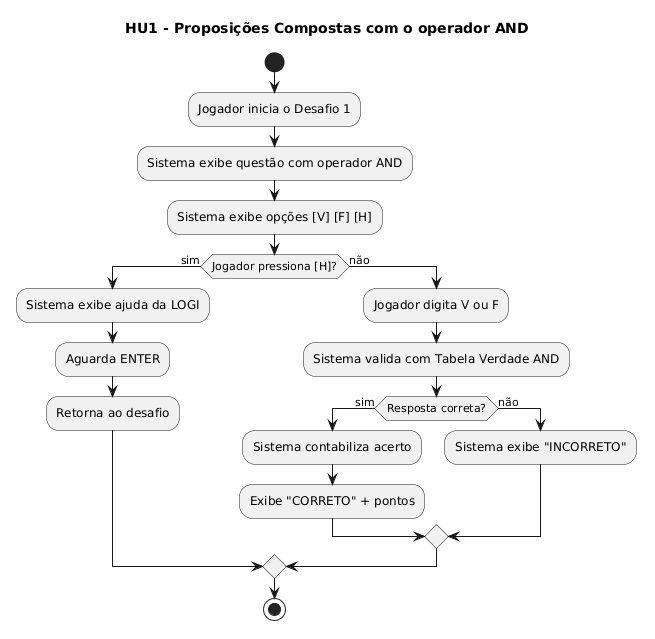

The diagram above was rendered by PlantUML. Its source (embedded in the PNG):
@startuml
title HU1 - Proposições Compostas com o operador AND

start
:Jogador inicia o Desafio 1;
:Sistema exibe questão com operador AND;
:Sistema exibe opções [V] [F] [H];

if (Jogador pressiona [H]?) then (sim)
  :Sistema exibe ajuda da LOGI;
  :Aguarda ENTER;
  :Retorna ao desafio;
else (não)
  :Jogador digita V ou F;
  :Sistema valida com Tabela Verdade AND;
  if (Resposta correta?) then (sim)
    :Sistema contabiliza acerto;
    :Exibe "CORRETO" + pontos;
  else (não)
    :Sistema exibe "INCORRETO";
  endif
endif

stop
@enduml